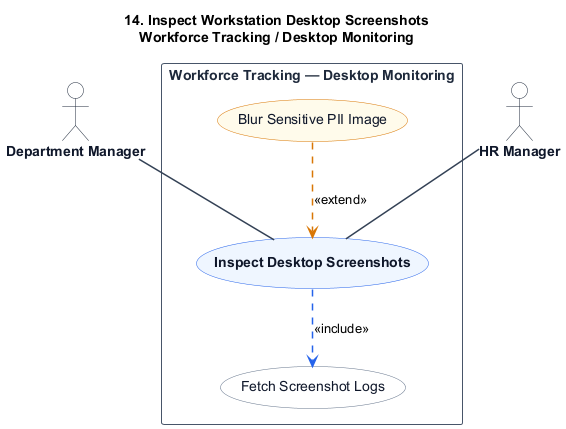

The diagram above was rendered by PlantUML. Its source (embedded in the PNG):
@startuml
title 14. Inspect Workstation Desktop Screenshots\nWorkforce Tracking / Desktop Monitoring

skinparam shadowing false
skinparam packageStyle rectangle
skinparam actorStyle stickman

hide stereotype

skinparam ActorBorderColor #1e293b
skinparam ActorBackgroundColor #ffffff
skinparam ActorFontColor #0f172a
skinparam ActorFontStyle bold

skinparam RectangleBorderColor #475569
skinparam RectangleBackgroundColor #ffffff
skinparam RectangleFontColor #1e293b
skinparam RectangleFontStyle bold

skinparam ArrowColor #334155
skinparam ArrowThickness 1.5

skinparam usecase {
    BackgroundColor #eff6ff
    BorderColor #2563eb
    FontColor #0f172a
    FontStyle bold
}

skinparam usecase<<Inc>> {
    BackgroundColor #ffffff
    BorderColor #64748b
    FontColor #0f172a
    FontStyle normal
}

skinparam usecase<<Ext>> {
    BackgroundColor #fffbeb
    BorderColor #d97706
    FontColor #0f172a
    FontStyle normal
}

actor "Department Manager" as DepartmentManager
actor "HR Manager" as HRManager

rectangle "Workforce Tracking — Desktop Monitoring" {
    usecase "Inspect Desktop Screenshots" as UC_Main

    usecase "Fetch Screenshot Logs" as UC_Inc1 <<Inc>>

    usecase "Blur Sensitive PII Image" as UC_Ext1 <<Ext>>

    DepartmentManager -- UC_Main
    HRManager -- UC_Main

    UC_Main .[#2563eb].> UC_Inc1 : <<include>>

    UC_Ext1 .[#d97706].> UC_Main : <<extend>>
}
@enduml